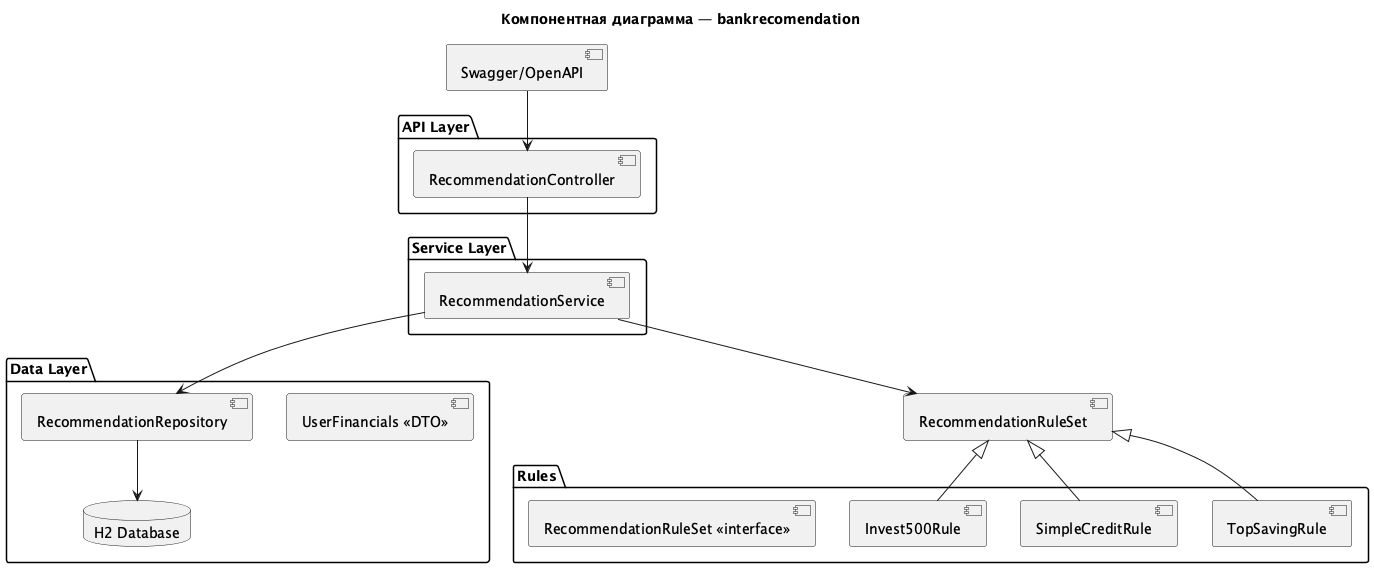

The diagram above was rendered by PlantUML. Its source (embedded in the PNG):
@startuml
title Компонентная диаграмма — bankrecomendation

package "API Layer" {
  [RecommendationController]
}

package "Service Layer" {
  [RecommendationService]
}

package "Rules" {
  [RecommendationRuleSet <<interface>>]
  [Invest500Rule]
  [SimpleCreditRule]
  [TopSavingRule]
}

package "Data Layer" {
  [RecommendationRepository]
  [UserFinancials <<DTO>>]
  database "H2 Database" as H2
}

[Swagger/OpenAPI] --> [RecommendationController]
[RecommendationController] --> [RecommendationService]
[RecommendationService] --> [RecommendationRepository]
[RecommendationRepository] --> H2
[RecommendationService] --> [RecommendationRuleSet]
[RecommendationRuleSet] <|-- [Invest500Rule]
[RecommendationRuleSet] <|-- [SimpleCreditRule]
[RecommendationRuleSet] <|-- [TopSavingRule]
@enduml